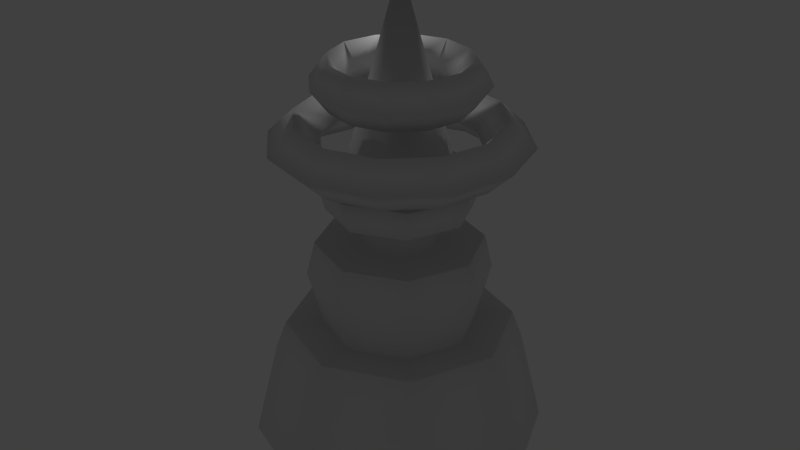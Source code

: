 # Source: building1.blend  (saved by Blender 2.76.0; exported with 4.5.12 LTS)
import bpy
from mathutils import Matrix  # noqa: F401  (used for matrix-valued properties, if any)

bpy.ops.wm.read_factory_settings(use_empty=True)
scene = bpy.context.scene
scene.name = 'Scene'

# ---- collections
col_collection_1 = bpy.data.collections.new('Collection 1'); scene.collection.children.link(col_collection_1)

# ---- materials (node trees are filled in below, after node groups)
mat_material = bpy.data.materials.new('Material')
mat_material.alpha_threshold = 0.0
mat_material.use_transparent_shadow = False
mat_material.roughness = 0.5
mat_material_002 = bpy.data.materials.new('Material.002')
mat_material_002.alpha_threshold = 0.0
mat_material_002.use_transparent_shadow = False
mat_material_002.roughness = 0.5
mat_material_001 = bpy.data.materials.new('Material.001')
mat_material_001.alpha_threshold = 0.0
mat_material_001.use_transparent_shadow = False
mat_material_001.roughness = 0.5

# ---- material node trees

# ---- world
world_world = bpy.data.worlds.new('World'); scene.world = world_world
world_world.color = (0.05088, 0.05088, 0.05088)
world_world.use_sun_shadow = False
world_world.sun_shadow_jitter_overblur = 0.0
world_world.cycles.sampling_method = 'MANUAL'
world_world.cycles.sample_map_resolution = 256

# ---- lights
light_point = bpy.data.lights.new('Point', 'POINT')
light_point.transmission_factor = 0.0
light_point.energy = 100.0
light_point.shadow_buffer_clip_start = 0.5
light_point.shadow_soft_size = 0.1
light_point.shadow_maximum_resolution = 0.006
light_point.use_absolute_resolution = True
light_point.cycles.use_multiple_importance_sampling = False

# ---- meshes
me_cone_001 = bpy.data.meshes.new('Cone.001')
me_cone_001.from_pydata([(0.0, 1.0, -1.0), (0.7071, 0.7071, -1.0), (1.0, -4.371e-08, -1.0), (0.7071, -0.7071, -1.0), (-8.742e-08, -1.0, -1.0), (0.0, 0.0, 1.0), (-0.7071, -0.7071, -1.0), (-1.0, 1.192e-08, -1.0), (-0.7071, 0.7071, -1.0), (-3.4e-09, 1.302, -1.365), (7.551e-09, 1.461, -1.048), (1.034, 1.033, -1.048), (1.462, -0.001148, -1.048), (1.034, -1.035, -1.048), (-1.203e-07, -1.463, -1.048), (-1.034, -1.035, -1.048), (-1.462, -0.001148, -1.048), (-1.034, 1.033, -1.048), (-3.318e-08, 0.6753, -1.365), (0.9212, 0.9204, -1.365), (1.303, -0.0007521, -1.365), (0.9212, -0.9219, -1.365), (-1.173e-07, -1.303, -1.365), (-0.9212, -0.9219, -1.365), (-1.303, -0.000752, -1.365), (-0.9212, 0.9204, -1.365), (0.4769, 0.4777, -1.365), (0.6745, 0.0008087, -1.365), (0.4769, -0.4761, -1.365), (-9.214e-08, -0.6737, -1.365), (-0.4769, -0.4761, -1.365), (-0.6745, 0.0008087, -1.365), (-0.4769, 0.4777, -1.365), (4.168e-09, 1.512, -1.727), (-3.318e-08, 0.6753, -1.727), (0.4769, 0.4777, -1.727), (0.6745, 0.0008087, -1.727), (0.4769, -0.4761, -1.727), (-9.214e-08, -0.6737, -1.727), (-0.4769, -0.4761, -1.727), (-0.6745, 0.0008087, -1.727), (-0.4769, 0.4777, -1.727), (2.012e-08, 1.658, -2.065), (1.07, 1.069, -1.727), (1.513, -0.001274, -1.727), (1.07, -1.071, -1.727), (-1.281e-07, -1.514, -1.727), (-1.07, -1.071, -1.727), (-1.513, -0.001274, -1.727), (-1.07, 1.069, -1.727), (-3.671e-09, 1.401, -2.625), (1.174, 1.172, -2.065), (1.66, -0.00164, -2.065), (1.174, -1.175, -2.065), (-1.25e-07, -1.662, -2.065), (-1.174, -1.175, -2.065), (-1.66, -0.00164, -2.065), (-1.174, 1.172, -2.065), (6.233e-08, 2.079, -2.625), (0.9915, 0.9905, -2.625), (1.402, -0.0009993, -2.625), (0.9915, -0.9925, -2.625), (-1.263e-07, -1.403, -2.625), (-0.9915, -0.9925, -2.625), (-1.402, -0.0009992, -2.625), (-0.9915, 0.9905, -2.625), (8.121e-08, 2.268, -2.906), (1.472, 1.469, -2.625), (2.082, -0.002687, -2.625), (1.472, -1.475, -2.625), (-1.197e-07, -2.084, -2.625), (-1.472, -1.475, -2.625), (-2.082, -0.002687, -2.625), (-1.472, 1.469, -2.625), (1.175e-07, 2.708, -3.918), (1.606, 1.602, -2.906), (2.271, -0.003157, -2.906), (1.606, -1.609, -2.906), (-1.173e-07, -2.274, -2.906), (-1.606, -1.609, -2.906), (-2.271, -0.003157, -2.906), (-1.606, 1.602, -2.906), (9.507e-08, 2.477, -4.146), (1.918, 1.913, -3.918), (2.712, -0.004253, -3.918), (1.918, -1.922, -3.918), (-1.195e-07, -2.716, -3.918), (-1.918, -1.922, -3.918), (-2.712, -0.004253, -3.918), (-1.918, 1.913, -3.918), (1.754, 1.75, -4.146), (2.48, -0.003678, -4.146), (1.754, -1.758, -4.146), (-1.218e-07, -2.484, -4.146), (-1.754, -1.758, -4.146), (-2.48, -0.003678, -4.146), (-1.754, 1.75, -4.146), (-1.218e-07, 0.05178, -4.146)], [], [(7, 5, 8), (0, 5, 1), (6, 5, 7), (4, 5, 6), (3, 5, 4), (2, 5, 3), (8, 5, 0), (1, 5, 2), (2, 3, 13, 12), (3, 4, 14, 13), (0, 1, 11, 10), (8, 0, 10, 17), (10, 11, 19, 9), (12, 13, 21, 20), (14, 15, 23, 22), (16, 17, 25, 24), (7, 8, 17, 16), (1, 2, 12, 11), (6, 7, 16, 15), (4, 6, 15, 14), (20, 21, 28, 27), (22, 23, 30, 29), (24, 25, 32, 31), (19, 20, 27, 26), (17, 10, 9, 25), (15, 16, 24, 23), (13, 14, 22, 21), (11, 12, 20, 19), (26, 27, 36, 35), (28, 29, 38, 37), (30, 31, 40, 39), (32, 18, 34, 41), (9, 19, 26, 18), (25, 9, 18, 32), (23, 24, 31, 30), (21, 22, 29, 28), (39, 40, 48, 47), (41, 34, 33, 49), (34, 35, 43, 33), (36, 37, 45, 44), (31, 32, 41, 40), (29, 30, 39, 38), (27, 28, 37, 36), (18, 26, 35, 34), (33, 43, 51, 42), (44, 45, 53, 52), (46, 47, 55, 54), (48, 49, 57, 56), (37, 38, 46, 45), (35, 36, 44, 43), (40, 41, 49, 48), (38, 39, 47, 46), (54, 55, 63, 62), (56, 57, 65, 64), (51, 52, 60, 59), (53, 54, 62, 61), (49, 33, 42, 57), (47, 48, 56, 55), (45, 46, 54, 53), (43, 44, 52, 51), (59, 60, 68, 67), (61, 62, 70, 69), (63, 64, 72, 71), (65, 50, 58, 73), (52, 53, 61, 60), (42, 51, 59, 50), (57, 42, 50, 65), (55, 56, 64, 63), (73, 58, 66, 81), (58, 67, 75, 66), (68, 69, 77, 76), (70, 71, 79, 78), (64, 65, 73, 72), (62, 63, 71, 70), (60, 61, 69, 68), (50, 59, 67, 58), (66, 75, 83, 74), (76, 77, 85, 84), (78, 79, 87, 86), (80, 81, 89, 88), (71, 72, 80, 79), (69, 70, 78, 77), (67, 68, 76, 75), (72, 73, 81, 80), (88, 89, 96, 95), (83, 84, 91, 90), (85, 86, 93, 92), (87, 88, 95, 94), (81, 66, 74, 89), (79, 80, 88, 87), (77, 78, 86, 85), (75, 76, 84, 83), (97, 91, 92, 93), (82, 90, 91, 97), (95, 96, 82, 97), (93, 94, 95, 97), (86, 87, 94, 93), (84, 85, 92, 91), (74, 83, 90, 82), (89, 74, 82, 96)])
me_cone_001.polygons.foreach_set('use_smooth', [True] * 100)
_uv = me_cone_001.uv_layers.new(name='UVMap')
_uv.uv.foreach_set('vector', [0.4629, 0.7502, 0.2241, 0.7973, 0.433, 0.6724, 0.3787, 0.6093, 0.2241, 0.7973, 0.3062, 0.5681, 0.433, 0.6724, 0.2241, 0.7973, 0.4629, 0.7502, 0.3787, 0.6093, 0.2241, 0.7973, 0.433, 0.6724, 0.3062, 0.5681, 0.2241, 0.7973, 0.3787, 0.6093, 0.2241, 0.5539, 0.2241, 0.7973, 0.3062, 0.5681, 0.433, 0.6724, 0.2241, 0.7973, 0.3787, 0.6093, 0.3062, 0.5681, 0.2241, 0.7973, 0.2241, 0.5539, 0.3702, 0.9089, 0.3539, 0.8697, 0.3717, 0.8518, 0.3953, 0.9089, 0.3539, 0.8697, 0.3147, 0.8534, 0.3147, 0.8282, 0.3717, 0.8518, 0.3147, 0.9644, 0.3539, 0.9482, 0.3717, 0.9659, 0.3147, 0.9895, 0.2754, 0.9482, 0.3147, 0.9644, 0.3147, 0.9895, 0.2577, 0.9659, 0.4095, 0.3153, 0.5224, 0.3679, 0.4998, 0.4003, 0.3992, 0.3533, 0.6103, 0.4565, 0.5221, 0.3686, 0.4995, 0.401, 0.5781, 0.4793, 0.4092, 0.3159, 0.2851, 0.3047, 0.2884, 0.344, 0.3989, 0.354, 0.1649, 0.3353, 0.2855, 0.3039, 0.2887, 0.3432, 0.1813, 0.3712, 0.2592, 0.9089, 0.2754, 0.9482, 0.2577, 0.9659, 0.2341, 0.9089, 0.3539, 0.9482, 0.3702, 0.9089, 0.3953, 0.9089, 0.3717, 0.9659, 0.2754, 0.8697, 0.2592, 0.9089, 0.2341, 0.9089, 0.2577, 0.8518, 0.3147, 0.8534, 0.2754, 0.8697, 0.2577, 0.8518, 0.3147, 0.8282, 0.0, 0.0, 0.0, 0.0, 0.0, 0.0, 0.0, 0.0, 0.0, 0.0, 0.0, 0.0, 0.0, 0.0, 0.0, 0.0, 0.0, 0.0, 0.0, 0.0, 0.0, 0.0, 0.0, 0.0, 0.0, 0.0, 0.0, 0.0, 0.0, 0.0, 0.0, 0.0, 0.2855, 0.3039, 0.4095, 0.3153, 0.3992, 0.3533, 0.2887, 0.3432, 0.2851, 0.3047, 0.1646, 0.3363, 0.181, 0.3722, 0.2884, 0.344, 0.5221, 0.3686, 0.4092, 0.3159, 0.3989, 0.354, 0.4995, 0.401, 0.5224, 0.3679, 0.6108, 0.4557, 0.5786, 0.4785, 0.4998, 0.4003, 0.2457, 0.4129, 0.3139, 0.4129, 0.3139, 0.4607, 0.2457, 0.4607, 0.2457, 0.5085, 0.1776, 0.5085, 0.1776, 0.4607, 0.2457, 0.4607, 0.1094, 0.5085, 0.04124, 0.5085, 0.04124, 0.4607, 0.1094, 0.4607, 0.1094, 0.4129, 0.1776, 0.4129, 0.1776, 0.4607, 0.1094, 0.4607, 0.0, 0.0, 0.0, 0.0, 0.0, 0.0, 0.0, 0.0, 0.0, 0.0, 0.0, 0.0, 0.0, 0.0, 0.0, 0.0, 0.0, 0.0, 0.0, 0.0, 0.0, 0.0, 0.0, 0.0, 0.0, 0.0, 0.0, 0.0, 0.0, 0.0, 0.0, 0.0, 0.07704, 0.6737, 0.06725, 0.6973, 0.02571, 0.6972, 0.04767, 0.6442, 0.07704, 0.7209, 0.1007, 0.7307, 0.1007, 0.7721, 0.04767, 0.7502, 0.1007, 0.7307, 0.1243, 0.7209, 0.1537, 0.7502, 0.1007, 0.7721, 0.1341, 0.6973, 0.1243, 0.6737, 0.1537, 0.6442, 0.1756, 0.6972, 0.04124, 0.4129, 0.1094, 0.4129, 0.1094, 0.4607, 0.04124, 0.4607, 0.1776, 0.5085, 0.1094, 0.5085, 0.1094, 0.4607, 0.1776, 0.4607, 0.3139, 0.5085, 0.2457, 0.5085, 0.2457, 0.4607, 0.3139, 0.4607, 0.1776, 0.4129, 0.2457, 0.4129, 0.2457, 0.4607, 0.1776, 0.4607, 0.1183, 0.0165, 0.22, 0.0165, 0.2081, 0.04599, 0.1279, 0.04267, 0.2958, 0.09237, 0.2987, 0.2032, 0.266, 0.1909, 0.2655, 0.1058, 0.2185, 0.289, 0.1016, 0.276, 0.1184, 0.2454, 0.2045, 0.2511, 0.03131, 0.1897, 0.04105, 0.08274, 0.06923, 0.09751, 0.06331, 0.1803, 0.1243, 0.6737, 0.1007, 0.6639, 0.1007, 0.6222, 0.1537, 0.6442, 0.1243, 0.7209, 0.1341, 0.6973, 0.1756, 0.6972, 0.1537, 0.7502, 0.06725, 0.6973, 0.07704, 0.7209, 0.04767, 0.7502, 0.02571, 0.6972, 0.1007, 0.6639, 0.07704, 0.6737, 0.04767, 0.6442, 0.1007, 0.6222, 0.2045, 0.2511, 0.1184, 0.2454, 0.1346, 0.2084, 0.1903, 0.2128, 0.06331, 0.1803, 0.06923, 0.09751, 0.1044, 0.1119, 0.09982, 0.1659, 0.2081, 0.04599, 0.2655, 0.1058, 0.2281, 0.1185, 0.1906, 0.07932, 0.266, 0.1909, 0.2045, 0.2511, 0.1903, 0.2128, 0.2298, 0.1734, 0.04105, 0.08274, 0.1183, 0.0165, 0.1279, 0.04267, 0.06923, 0.09751, 0.1016, 0.276, 0.03131, 0.1897, 0.06331, 0.1803, 0.1184, 0.2454, 0.2987, 0.2032, 0.2185, 0.289, 0.2045, 0.2511, 0.266, 0.1909, 0.22, 0.0165, 0.2958, 0.09237, 0.2655, 0.1058, 0.2081, 0.04599, 0.1661, 0.9349, 0.1861, 0.8867, 0.2191, 0.8866, 0.1895, 0.9581, 0.1661, 0.8385, 0.118, 0.8185, 0.118, 0.7854, 0.1895, 0.8151, 0.06977, 0.8385, 0.04982, 0.8867, 0.01679, 0.8866, 0.04642, 0.8151, 0.06977, 0.9349, 0.118, 0.9548, 0.118, 0.9878, 0.04642, 0.9581, 0.2655, 0.1058, 0.266, 0.1909, 0.2298, 0.1734, 0.2281, 0.1185, 0.1279, 0.04267, 0.2081, 0.04599, 0.1906, 0.07932, 0.1409, 0.07753, 0.06923, 0.09751, 0.1279, 0.04267, 0.1409, 0.07753, 0.1044, 0.1119, 0.1184, 0.2454, 0.06331, 0.1803, 0.09982, 0.1659, 0.1346, 0.2084, 0.6417, 0.8854, 0.7104, 0.8885, 0.716, 0.9041, 0.6345, 0.9009, 0.7104, 0.8885, 0.761, 0.8429, 0.7765, 0.8499, 0.716, 0.9041, 0.7662, 0.7699, 0.7192, 0.712, 0.7272, 0.6956, 0.783, 0.7642, 0.6434, 0.7061, 0.589, 0.7593, 0.5724, 0.7519, 0.6371, 0.6889, 0.04982, 0.8867, 0.06977, 0.9349, 0.04642, 0.9581, 0.01679, 0.8866, 0.118, 0.8185, 0.06977, 0.8385, 0.04642, 0.8151, 0.118, 0.7854, 0.1861, 0.8867, 0.1661, 0.8385, 0.1895, 0.8151, 0.2191, 0.8866, 0.118, 0.9548, 0.1661, 0.9349, 0.1895, 0.9581, 0.118, 0.9878, 0.716, 0.9041, 0.7765, 0.8499, 0.8374, 0.8765, 0.7376, 0.9639, 0.783, 0.7642, 0.7272, 0.6956, 0.7575, 0.6293, 0.8484, 0.7391, 0.6371, 0.6889, 0.5724, 0.7519, 0.5065, 0.7205, 0.611, 0.6169, 0.5735, 0.8403, 0.6345, 0.9009, 0.605, 0.9608, 0.5074, 0.8632, 0.589, 0.7593, 0.59, 0.8338, 0.5735, 0.8403, 0.5724, 0.7519, 0.7192, 0.712, 0.6434, 0.7061, 0.6371, 0.6889, 0.7272, 0.6956, 0.761, 0.8429, 0.7662, 0.7699, 0.783, 0.7642, 0.7765, 0.8499, 0.59, 0.8338, 0.6417, 0.8854, 0.6345, 0.9009, 0.5735, 0.8403, 0.5074, 0.8632, 0.605, 0.9608, 0.5951, 0.9857, 0.4818, 0.8746, 0.8374, 0.8765, 0.8484, 0.7391, 0.8753, 0.7313, 0.861, 0.8892, 0.7575, 0.6293, 0.611, 0.6169, 0.5993, 0.5848, 0.7718, 0.6037, 0.5065, 0.7205, 0.5074, 0.8632, 0.4818, 0.8746, 0.479, 0.71, 0.6345, 0.9009, 0.716, 0.9041, 0.7376, 0.9639, 0.605, 0.9608, 0.5724, 0.7519, 0.5735, 0.8403, 0.5074, 0.8632, 0.5065, 0.7205, 0.7272, 0.6956, 0.6371, 0.6889, 0.611, 0.6169, 0.7575, 0.6293, 0.7765, 0.8499, 0.783, 0.7642, 0.8484, 0.7391, 0.8374, 0.8765, 0.4499, 0.5235, 0.5227, 0.5219, 0.5013, 0.4704, 0.4499, 0.4491, 0.4499, 0.5947, 0.5013, 0.5734, 0.5227, 0.5219, 0.4499, 0.5235, 0.3771, 0.5219, 0.3984, 0.5734, 0.4499, 0.5947, 0.4499, 0.5235, 0.4499, 0.4491, 0.3984, 0.4704, 0.3771, 0.5219, 0.4499, 0.5235, 0.611, 0.6169, 0.5065, 0.7205, 0.479, 0.71, 0.5993, 0.5848, 0.8484, 0.7391, 0.7575, 0.6293, 0.7718, 0.6037, 0.8753, 0.7313, 0.7376, 0.9639, 0.8374, 0.8765, 0.861, 0.8892, 0.7455, 0.9857, 0.605, 0.9608, 0.7376, 0.9639, 0.7455, 0.9857, 0.5951, 0.9857])
me_cone_001.materials.append(mat_material)
me_cone_001.use_remesh_preserve_volume = False
me_cone_001.use_remesh_preserve_attributes = False
me_cone_001.use_mirror_vertex_groups = False
me_cone_001.update()
me_torus = bpy.data.meshes.new('Torus')
me_torus.from_pydata([(1.25, 0.0, 0.0), (1.0, 0.0, 0.25), (0.75, 0.0, 3.062e-17), (1.0, 0.0, -0.25), (1.083, 0.625, 0.0), (0.866, 0.5, 0.25), (0.6495, 0.375, 3.062e-17), (0.866, 0.5, -0.25), (0.625, 1.083, 0.0), (0.5, 0.866, 0.25), (0.375, 0.6495, 3.062e-17), (0.5, 0.866, -0.25), (5.96e-08, 1.25, 0.0), (8.941e-08, 1.0, 0.25), (8.941e-08, 0.75, 3.062e-17), (8.941e-08, 1.0, -0.25), (-0.625, 1.083, 0.0), (-0.5, 0.866, 0.25), (-0.375, 0.6495, 3.062e-17), (-0.5, 0.866, -0.25), (-1.083, 0.625, 0.0), (-0.866, 0.5, 0.25), (-0.6495, 0.375, 3.062e-17), (-0.866, 0.5, -0.25), (-1.25, 1.093e-07, 0.0), (-1.0, 8.742e-08, 0.25), (-0.75, 6.557e-08, 3.062e-17), (-1.0, 8.742e-08, -0.25), (-1.083, -0.625, 0.0), (-0.866, -0.5, 0.25), (-0.6495, -0.375, 3.062e-17), (-0.866, -0.5, -0.25), (-0.625, -1.083, 0.0), (-0.5, -0.866, 0.25), (-0.375, -0.6495, 3.062e-17), (-0.5, -0.866, -0.25), (5.96e-08, -1.25, 0.0), (8.941e-08, -1.0, 0.25), (8.941e-08, -0.75, 3.062e-17), (8.941e-08, -1.0, -0.25), (0.625, -1.083, 0.0), (0.5, -0.866, 0.25), (0.375, -0.6495, 3.062e-17), (0.5, -0.866, -0.25), (1.083, -0.625, 0.0), (0.866, -0.5, 0.25), (0.6495, -0.375, 3.062e-17), (0.866, -0.5, -0.25)], [], [(0, 4, 5, 1), (1, 5, 6, 2), (2, 6, 7, 3), (0, 3, 7, 4), (4, 8, 9, 5), (5, 9, 10, 6), (6, 10, 11, 7), (7, 11, 8, 4), (8, 12, 13, 9), (9, 13, 14, 10), (10, 14, 15, 11), (11, 15, 12, 8), (12, 16, 17, 13), (13, 17, 18, 14), (14, 18, 19, 15), (15, 19, 16, 12), (16, 20, 21, 17), (17, 21, 22, 18), (18, 22, 23, 19), (19, 23, 20, 16), (20, 24, 25, 21), (21, 25, 26, 22), (22, 26, 27, 23), (23, 27, 24, 20), (24, 28, 29, 25), (25, 29, 30, 26), (26, 30, 31, 27), (27, 31, 28, 24), (28, 32, 33, 29), (29, 33, 34, 30), (30, 34, 35, 31), (31, 35, 32, 28), (32, 36, 37, 33), (33, 37, 38, 34), (34, 38, 39, 35), (35, 39, 36, 32), (36, 40, 41, 37), (37, 41, 42, 38), (38, 42, 43, 39), (39, 43, 40, 36), (40, 44, 45, 41), (41, 45, 46, 42), (42, 46, 47, 43), (43, 47, 44, 40), (44, 0, 1, 45), (45, 1, 2, 46), (46, 2, 3, 47), (47, 3, 0, 44)])
me_torus.polygons.foreach_set('use_smooth', [True] * 48)
_uv = me_torus.uv_layers.new(name='UVMap')
_uv.uv.foreach_set('vector', [0.7645, 0.09883, 0.8107, 0.07264, 0.8181, 0.09952, 0.7844, 0.1184, 0.7844, 0.1184, 0.8181, 0.09952, 0.8248, 0.1238, 0.8022, 0.1359, 0.8228, 0.2198, 0.8486, 0.2199, 0.8555, 0.2439, 0.8169, 0.2443, 0.8098, 0.2709, 0.8169, 0.2443, 0.8555, 0.2439, 0.8628, 0.2712, 0.8107, 0.07264, 0.8636, 0.0727, 0.8568, 0.0997, 0.8181, 0.09952, 0.8181, 0.09952, 0.8568, 0.0997, 0.8508, 0.1241, 0.8248, 0.1238, 0.8486, 0.2199, 0.8712, 0.2072, 0.8892, 0.2249, 0.8555, 0.2439, 0.8555, 0.2439, 0.8892, 0.2249, 0.9092, 0.2446, 0.8628, 0.2712, 0.8636, 0.0727, 0.9096, 0.09902, 0.8902, 0.119, 0.8568, 0.0997, 0.8568, 0.0997, 0.8902, 0.119, 0.8729, 0.137, 0.8508, 0.1241, 0.8712, 0.2072, 0.8846, 0.1853, 0.9089, 0.1915, 0.8892, 0.2249, 0.8892, 0.2249, 0.9089, 0.1915, 0.936, 0.1985, 0.9092, 0.2446, 0.9096, 0.09902, 0.9362, 0.1448, 0.9094, 0.1524, 0.8902, 0.119, 0.8902, 0.119, 0.9094, 0.1524, 0.8855, 0.1593, 0.8729, 0.137, 0.8846, 0.1853, 0.8851, 0.1597, 0.9091, 0.1529, 0.9089, 0.1915, 0.9089, 0.1915, 0.9091, 0.1529, 0.936, 0.1453, 0.936, 0.1985, 0.9362, 0.1448, 0.9362, 0.1978, 0.9092, 0.1909, 0.9094, 0.1524, 0.9094, 0.1524, 0.9092, 0.1909, 0.8851, 0.1847, 0.8855, 0.1593, 0.8851, 0.1597, 0.8727, 0.1375, 0.8899, 0.1195, 0.9091, 0.1529, 0.9091, 0.1529, 0.8899, 0.1195, 0.9093, 0.09947, 0.936, 0.1453, 0.9362, 0.1978, 0.9095, 0.2436, 0.8896, 0.2241, 0.9092, 0.1909, 0.9092, 0.1909, 0.8896, 0.2241, 0.8717, 0.2065, 0.8851, 0.1847, 0.8727, 0.1375, 0.8506, 0.1247, 0.8565, 0.1003, 0.8899, 0.1195, 0.8899, 0.1195, 0.8565, 0.1003, 0.8632, 0.0733, 0.9093, 0.09947, 0.9095, 0.2436, 0.8635, 0.2701, 0.8559, 0.2432, 0.8896, 0.2241, 0.8896, 0.2241, 0.8559, 0.2432, 0.8491, 0.219, 0.8717, 0.2065, 0.8506, 0.1247, 0.8249, 0.1245, 0.8179, 0.1004, 0.8565, 0.1003, 0.8565, 0.1003, 0.8179, 0.1004, 0.8102, 0.07358, 0.8632, 0.0733, 0.8635, 0.2701, 0.8103, 0.2701, 0.8172, 0.243, 0.8559, 0.2432, 0.8559, 0.2432, 0.8172, 0.243, 0.8233, 0.2187, 0.8491, 0.219, 0.8249, 0.1245, 0.8023, 0.1372, 0.7843, 0.1197, 0.8179, 0.1004, 0.8179, 0.1004, 0.7843, 0.1197, 0.7643, 0.1002, 0.8102, 0.07358, 0.8103, 0.2701, 0.7643, 0.2436, 0.7838, 0.2236, 0.8172, 0.243, 0.8172, 0.243, 0.7838, 0.2236, 0.8011, 0.2056, 0.8233, 0.2187, 0.8023, 0.1372, 0.7889, 0.1592, 0.7647, 0.153, 0.7843, 0.1197, 0.7843, 0.1197, 0.7647, 0.153, 0.7377, 0.1461, 0.7643, 0.1002, 0.7643, 0.2436, 0.7377, 0.1977, 0.7645, 0.1901, 0.7838, 0.2236, 0.7838, 0.2236, 0.7645, 0.1901, 0.7886, 0.1832, 0.8011, 0.2056, 0.7889, 0.1592, 0.7884, 0.1847, 0.7644, 0.1915, 0.7647, 0.153, 0.7647, 0.153, 0.7644, 0.1915, 0.7377, 0.1991, 0.7377, 0.1461, 0.7377, 0.1977, 0.7378, 0.1446, 0.7648, 0.1516, 0.7645, 0.1901, 0.7645, 0.1901, 0.7648, 0.1516, 0.7889, 0.1577, 0.7886, 0.1832, 0.7884, 0.1847, 0.8008, 0.2069, 0.7836, 0.2249, 0.7644, 0.1915, 0.7644, 0.1915, 0.7836, 0.2249, 0.7643, 0.2447, 0.7377, 0.1991, 0.7378, 0.1446, 0.7645, 0.09883, 0.7844, 0.1184, 0.7648, 0.1516, 0.7648, 0.1516, 0.7844, 0.1184, 0.8022, 0.1359, 0.7889, 0.1577, 0.8008, 0.2069, 0.8228, 0.2198, 0.8169, 0.2443, 0.7836, 0.2249, 0.7836, 0.2249, 0.8169, 0.2443, 0.8098, 0.2709, 0.7643, 0.2447])
me_torus.materials.append(mat_material_002)
me_torus.use_remesh_preserve_volume = False
me_torus.use_remesh_preserve_attributes = False
me_torus.use_mirror_vertex_groups = False
me_torus.update()
me_torus_001 = bpy.data.meshes.new('Torus.001')
me_torus_001.from_pydata([(1.25, 0.0, 0.0), (1.0, 0.0, 0.25), (0.75, 0.0, 3.062e-17), (1.0, 0.0, -0.25), (1.083, 0.625, 0.0), (0.866, 0.5, 0.25), (0.6495, 0.375, 3.062e-17), (0.866, 0.5, -0.25), (0.625, 1.083, 0.0), (0.5, 0.866, 0.25), (0.375, 0.6495, 3.062e-17), (0.5, 0.866, -0.25), (5.96e-08, 1.25, 0.0), (8.941e-08, 1.0, 0.25), (8.941e-08, 0.75, 3.062e-17), (8.941e-08, 1.0, -0.25), (-0.625, 1.083, 0.0), (-0.5, 0.866, 0.25), (-0.375, 0.6495, 3.062e-17), (-0.5, 0.866, -0.25), (-1.083, 0.625, 0.0), (-0.866, 0.5, 0.25), (-0.6495, 0.375, 3.062e-17), (-0.866, 0.5, -0.25), (-1.25, 1.093e-07, 0.0), (-1.0, 8.742e-08, 0.25), (-0.75, 6.557e-08, 3.062e-17), (-1.0, 8.742e-08, -0.25), (-1.083, -0.625, 0.0), (-0.866, -0.5, 0.25), (-0.6495, -0.375, 3.062e-17), (-0.866, -0.5, -0.25), (-0.625, -1.083, 0.0), (-0.5, -0.866, 0.25), (-0.375, -0.6495, 3.062e-17), (-0.5, -0.866, -0.25), (5.96e-08, -1.25, 0.0), (8.941e-08, -1.0, 0.25), (8.941e-08, -0.75, 3.062e-17), (8.941e-08, -1.0, -0.25), (0.625, -1.083, 0.0), (0.5, -0.866, 0.25), (0.375, -0.6495, 3.062e-17), (0.5, -0.866, -0.25), (1.083, -0.625, 0.0), (0.866, -0.5, 0.25), (0.6495, -0.375, 3.062e-17), (0.866, -0.5, -0.25)], [], [(0, 4, 5, 1), (1, 5, 6, 2), (2, 6, 7, 3), (0, 3, 7, 4), (4, 8, 9, 5), (5, 9, 10, 6), (6, 10, 11, 7), (7, 11, 8, 4), (8, 12, 13, 9), (9, 13, 14, 10), (10, 14, 15, 11), (11, 15, 12, 8), (12, 16, 17, 13), (13, 17, 18, 14), (14, 18, 19, 15), (15, 19, 16, 12), (16, 20, 21, 17), (17, 21, 22, 18), (18, 22, 23, 19), (19, 23, 20, 16), (20, 24, 25, 21), (21, 25, 26, 22), (22, 26, 27, 23), (23, 27, 24, 20), (24, 28, 29, 25), (25, 29, 30, 26), (26, 30, 31, 27), (27, 31, 28, 24), (28, 32, 33, 29), (29, 33, 34, 30), (30, 34, 35, 31), (31, 35, 32, 28), (32, 36, 37, 33), (33, 37, 38, 34), (34, 38, 39, 35), (35, 39, 36, 32), (36, 40, 41, 37), (37, 41, 42, 38), (38, 42, 43, 39), (39, 43, 40, 36), (40, 44, 45, 41), (41, 45, 46, 42), (42, 46, 47, 43), (43, 47, 44, 40), (44, 0, 1, 45), (45, 1, 2, 46), (46, 2, 3, 47), (47, 3, 0, 44)])
me_torus_001.polygons.foreach_set('use_smooth', [True] * 48)
_uv = me_torus_001.uv_layers.new(name='UVMap')
_uv.uv.foreach_set('vector', [0.7639, 0.05968, 0.8183, 0.02876, 0.8271, 0.0605, 0.7873, 0.08281, 0.7873, 0.08281, 0.8271, 0.0605, 0.835, 0.08921, 0.8083, 0.1035, 0.8327, 0.2011, 0.8631, 0.2012, 0.8713, 0.2295, 0.8257, 0.23, 0.8173, 0.2614, 0.8257, 0.23, 0.8713, 0.2295, 0.8799, 0.2618, 0.8183, 0.02876, 0.8808, 0.02883, 0.8728, 0.06071, 0.8271, 0.0605, 0.8271, 0.0605, 0.8728, 0.06071, 0.8656, 0.08948, 0.835, 0.08921, 0.8631, 0.2012, 0.8898, 0.1862, 0.911, 0.2071, 0.8713, 0.2295, 0.8713, 0.2295, 0.911, 0.2071, 0.9347, 0.2303, 0.8799, 0.2618, 0.8808, 0.02883, 0.9351, 0.05991, 0.9122, 0.08351, 0.8728, 0.06071, 0.8728, 0.06071, 0.9122, 0.08351, 0.8918, 0.1048, 0.8656, 0.08948, 0.8898, 0.1862, 0.9056, 0.1603, 0.9343, 0.1676, 0.911, 0.2071, 0.911, 0.2071, 0.9343, 0.1676, 0.9663, 0.1759, 0.9347, 0.2303, 0.9351, 0.05991, 0.9665, 0.1139, 0.9349, 0.1229, 0.9122, 0.08351, 0.9122, 0.08351, 0.9349, 0.1229, 0.9067, 0.131, 0.8918, 0.1048, 0.9056, 0.1603, 0.9063, 0.1301, 0.9346, 0.1221, 0.9343, 0.1676, 0.9343, 0.1676, 0.9346, 0.1221, 0.9663, 0.1131, 0.9663, 0.1759, 0.9665, 0.1139, 0.9665, 0.1765, 0.9347, 0.1683, 0.9349, 0.1229, 0.9349, 0.1229, 0.9347, 0.1683, 0.9062, 0.1611, 0.9067, 0.131, 0.9063, 0.1301, 0.8916, 0.1039, 0.9119, 0.08264, 0.9346, 0.1221, 0.9346, 0.1221, 0.9119, 0.08264, 0.9347, 0.05899, 0.9663, 0.1131, 0.9665, 0.1765, 0.935, 0.2307, 0.9115, 0.2076, 0.9347, 0.1683, 0.9347, 0.1683, 0.9115, 0.2076, 0.8903, 0.1868, 0.9062, 0.1611, 0.8916, 0.1039, 0.8655, 0.08877, 0.8725, 0.06002, 0.9119, 0.08264, 0.9119, 0.08264, 0.8725, 0.06002, 0.8804, 0.0281, 0.9347, 0.05899, 0.935, 0.2307, 0.8807, 0.2619, 0.8718, 0.2301, 0.9115, 0.2076, 0.9115, 0.2076, 0.8718, 0.2301, 0.8637, 0.2016, 0.8903, 0.1868, 0.8655, 0.08877, 0.8351, 0.08859, 0.8268, 0.0601, 0.8725, 0.06002, 0.8725, 0.06002, 0.8268, 0.0601, 0.8178, 0.02843, 0.8804, 0.0281, 0.8807, 0.2619, 0.8179, 0.2619, 0.826, 0.23, 0.8718, 0.2301, 0.8718, 0.2301, 0.826, 0.23, 0.8332, 0.2012, 0.8637, 0.2016, 0.8351, 0.08859, 0.8085, 0.1036, 0.7872, 0.08286, 0.8268, 0.0601, 0.8268, 0.0601, 0.7872, 0.08286, 0.7636, 0.05984, 0.8178, 0.02843, 0.8179, 0.2619, 0.7636, 0.2306, 0.7865, 0.207, 0.826, 0.23, 0.826, 0.23, 0.7865, 0.207, 0.8071, 0.1857, 0.8332, 0.2012, 0.8085, 0.1036, 0.7927, 0.1296, 0.7641, 0.1222, 0.7872, 0.08286, 0.7872, 0.08286, 0.7641, 0.1222, 0.7322, 0.114, 0.7636, 0.05984, 0.7636, 0.2306, 0.7322, 0.1764, 0.7639, 0.1675, 0.7865, 0.207, 0.7865, 0.207, 0.7639, 0.1675, 0.7922, 0.1593, 0.8071, 0.1857, 0.7927, 0.1296, 0.792, 0.1597, 0.7638, 0.1677, 0.7641, 0.1222, 0.7641, 0.1222, 0.7638, 0.1677, 0.7322, 0.1766, 0.7322, 0.114, 0.7322, 0.1764, 0.7323, 0.1138, 0.7641, 0.122, 0.7639, 0.1675, 0.7639, 0.1675, 0.7641, 0.122, 0.7927, 0.1292, 0.7922, 0.1593, 0.792, 0.1597, 0.8066, 0.1859, 0.7863, 0.2071, 0.7638, 0.1677, 0.7638, 0.1677, 0.7863, 0.2071, 0.7635, 0.2305, 0.7322, 0.1766, 0.7323, 0.1138, 0.7639, 0.05968, 0.7873, 0.08281, 0.7641, 0.122, 0.7641, 0.122, 0.7873, 0.08281, 0.8083, 0.1035, 0.7927, 0.1292, 0.8066, 0.1859, 0.8327, 0.2011, 0.8257, 0.23, 0.7863, 0.2071, 0.7863, 0.2071, 0.8257, 0.23, 0.8173, 0.2614, 0.7635, 0.2305])
me_torus_001.materials.append(mat_material_001)
me_torus_001.use_remesh_preserve_volume = False
me_torus_001.use_remesh_preserve_attributes = False
me_torus_001.use_mirror_vertex_groups = False
me_torus_001.update()

# ---- objects
ob_point = bpy.data.objects.new('Point', light_point)
ob_cone = bpy.data.objects.new('Cone', me_cone_001)
ob_torus = bpy.data.objects.new('Torus', me_torus)
ob_torus_001 = bpy.data.objects.new('Torus.001', me_torus_001)

# ---- transforms, parenting, visibility, modifiers, constraints
ob_point.location = (-2.781, 2.46, 14.0)
ob_point.lineart.crease_threshold = 0.0
ob_cone.location = (-0.03019, 0.01659, 12.39)
ob_cone.scale = (1.671, 1.671, 2.998)
ob_cone.lineart.crease_threshold = 0.0
ob_torus.location = (-0.02421, 0.01659, 12.13)
ob_torus.scale = (2.075, 2.075, 2.766)
ob_torus.lineart.crease_threshold = 0.0
ob_torus_001.location = (-0.02421, 0.01659, 10.38)
ob_torus_001.scale = (-3.091, -3.091, -2.945)
ob_torus_001.lineart.crease_threshold = 0.0

# ---- collection membership
col_collection_1.objects.link(ob_point)
col_collection_1.objects.link(ob_cone)
col_collection_1.objects.link(ob_torus)
col_collection_1.objects.link(ob_torus_001)

# ---- scene / render settings (as saved in the file)
scene.frame_start = 1; scene.frame_end = 250; scene.frame_set(1)
scene.render.engine = 'BLENDER_EEVEE_NEXT'
scene.render.resolution_percentage = 50
scene.render.dither_intensity = 0.0
scene.cycles.use_denoising = False
scene.cycles.samples = 10
scene.cycles.sampling_pattern = 'TABULATED_SOBOL'
scene.cycles.light_sampling_threshold = 0.0
scene.cycles.use_adaptive_sampling = False
scene.cycles.use_light_tree = False
scene.cycles.blur_glossy = 0.0
scene.cycles.pixel_filter_type = 'GAUSSIAN'
scene.cycles.sample_clamp_indirect = 0.0
scene.view_settings.view_transform = 'Standard'
bpy.context.view_layer.update()

# ---- added for rendering (the .blend has no active camera): camera
cam_auto = bpy.data.cameras.new('AutoCamera')
cam_auto.lens = 50.0
cam_auto.sensor_width = 36.0
cam_auto.clip_end = 1000.0
ob_auto_camera = bpy.data.objects.new('AutoCamera', cam_auto)
scene.collection.objects.link(ob_auto_camera)
ob_auto_camera.location = (18.5271, -22.2593, 22.5175)
ob_auto_camera.rotation_euler = (1.09748, -7.21219e-08, 0.694738)
scene.camera = ob_auto_camera
bpy.context.view_layer.update()
